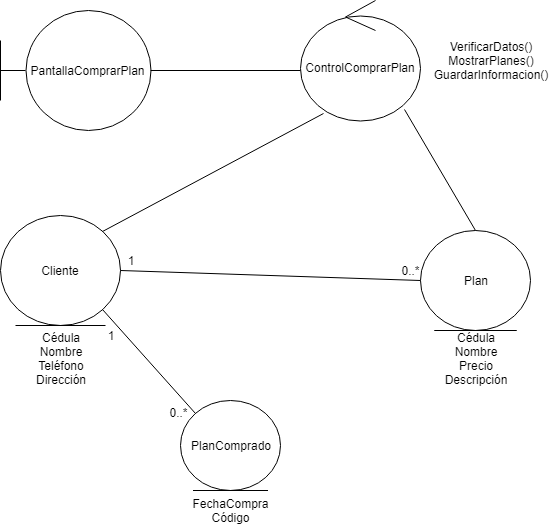

The diagram above was exported from draw.io. Its source (the exported page's mxGraphModel, read from the mxfile embedded in the PNG):
<mxGraphModel dx="868" dy="435" grid="1" gridSize="10" guides="1" tooltips="1" connect="1" arrows="1" fold="1" page="1" pageScale="1" pageWidth="827" pageHeight="1169" math="0" shadow="0">
  <root>
    <mxCell id="0" />
    <mxCell id="1" parent="0" />
    <mxCell id="gf-l_-1pweDQAhivBB1i-1" value="PantallaComprarPlan" style="shape=umlBoundary;whiteSpace=wrap;html=1;" vertex="1" parent="1">
      <mxGeometry x="30" y="20" width="150" height="120" as="geometry" />
    </mxCell>
    <mxCell id="gf-l_-1pweDQAhivBB1i-2" value="ControlComprarPlan" style="ellipse;shape=umlControl;whiteSpace=wrap;html=1;" vertex="1" parent="1">
      <mxGeometry x="330" y="10" width="120" height="120" as="geometry" />
    </mxCell>
    <mxCell id="gf-l_-1pweDQAhivBB1i-3" value="Cliente" style="ellipse;shape=umlEntity;whiteSpace=wrap;html=1;" vertex="1" parent="1">
      <mxGeometry x="30" y="225" width="120" height="110" as="geometry" />
    </mxCell>
    <mxCell id="gf-l_-1pweDQAhivBB1i-4" value="PlanComprado" style="ellipse;shape=umlEntity;whiteSpace=wrap;html=1;" vertex="1" parent="1">
      <mxGeometry x="210" y="410" width="100" height="90" as="geometry" />
    </mxCell>
    <mxCell id="gf-l_-1pweDQAhivBB1i-5" value="Plan" style="ellipse;shape=umlEntity;whiteSpace=wrap;html=1;" vertex="1" parent="1">
      <mxGeometry x="450" y="240" width="110" height="100" as="geometry" />
    </mxCell>
    <mxCell id="gf-l_-1pweDQAhivBB1i-6" value="VerificarDatos()&lt;br&gt;MostrarPlanes()&lt;br&gt;GuardarInformacion()" style="text;html=1;strokeColor=none;fillColor=none;align=center;verticalAlign=middle;whiteSpace=wrap;rounded=0;" vertex="1" parent="1">
      <mxGeometry x="460" y="40" width="120" height="60" as="geometry" />
    </mxCell>
    <mxCell id="gf-l_-1pweDQAhivBB1i-7" value="" style="endArrow=none;html=1;entryX=0;entryY=0.583;entryDx=0;entryDy=0;entryPerimeter=0;" edge="1" parent="1" target="gf-l_-1pweDQAhivBB1i-2">
      <mxGeometry width="50" height="50" relative="1" as="geometry">
        <mxPoint x="180" y="80" as="sourcePoint" />
        <mxPoint x="230" y="30" as="targetPoint" />
      </mxGeometry>
    </mxCell>
    <mxCell id="gf-l_-1pweDQAhivBB1i-8" value="" style="endArrow=none;html=1;entryX=0.192;entryY=0.942;entryDx=0;entryDy=0;entryPerimeter=0;exitX=1;exitY=0;exitDx=0;exitDy=0;" edge="1" parent="1" source="gf-l_-1pweDQAhivBB1i-3" target="gf-l_-1pweDQAhivBB1i-2">
      <mxGeometry width="50" height="50" relative="1" as="geometry">
        <mxPoint x="190" y="90" as="sourcePoint" />
        <mxPoint x="340" y="90" as="targetPoint" />
      </mxGeometry>
    </mxCell>
    <mxCell id="gf-l_-1pweDQAhivBB1i-9" value="" style="endArrow=none;html=1;entryX=0.867;entryY=0.908;entryDx=0;entryDy=0;entryPerimeter=0;exitX=0.5;exitY=0;exitDx=0;exitDy=0;" edge="1" parent="1" source="gf-l_-1pweDQAhivBB1i-5" target="gf-l_-1pweDQAhivBB1i-2">
      <mxGeometry width="50" height="50" relative="1" as="geometry">
        <mxPoint x="142" y="251" as="sourcePoint" />
        <mxPoint x="363" y="133" as="targetPoint" />
      </mxGeometry>
    </mxCell>
    <mxCell id="gf-l_-1pweDQAhivBB1i-10" value="" style="endArrow=none;html=1;entryX=1;entryY=1;entryDx=0;entryDy=0;exitX=0;exitY=0;exitDx=0;exitDy=0;" edge="1" parent="1" source="gf-l_-1pweDQAhivBB1i-4" target="gf-l_-1pweDQAhivBB1i-3">
      <mxGeometry width="50" height="50" relative="1" as="geometry">
        <mxPoint x="152" y="261" as="sourcePoint" />
        <mxPoint x="373" y="143" as="targetPoint" />
      </mxGeometry>
    </mxCell>
    <mxCell id="gf-l_-1pweDQAhivBB1i-11" value="" style="endArrow=none;html=1;exitX=1;exitY=0.5;exitDx=0;exitDy=0;entryX=0;entryY=0.5;entryDx=0;entryDy=0;" edge="1" parent="1" source="gf-l_-1pweDQAhivBB1i-3" target="gf-l_-1pweDQAhivBB1i-5">
      <mxGeometry width="50" height="50" relative="1" as="geometry">
        <mxPoint x="230" y="290" as="sourcePoint" />
        <mxPoint x="280" y="240" as="targetPoint" />
      </mxGeometry>
    </mxCell>
    <mxCell id="gf-l_-1pweDQAhivBB1i-12" value="1" style="text;html=1;strokeColor=none;fillColor=none;align=center;verticalAlign=middle;whiteSpace=wrap;rounded=0;" vertex="1" parent="1">
      <mxGeometry x="150" y="260" width="20" height="20" as="geometry" />
    </mxCell>
    <mxCell id="gf-l_-1pweDQAhivBB1i-13" value="0..*" style="text;html=1;strokeColor=none;fillColor=none;align=center;verticalAlign=middle;whiteSpace=wrap;rounded=0;" vertex="1" parent="1">
      <mxGeometry x="430" y="270" width="20" height="20" as="geometry" />
    </mxCell>
    <mxCell id="gf-l_-1pweDQAhivBB1i-14" value="0..*" style="text;html=1;strokeColor=none;fillColor=none;align=center;verticalAlign=middle;whiteSpace=wrap;rounded=0;" vertex="1" parent="1">
      <mxGeometry x="198" y="412" width="20" height="20" as="geometry" />
    </mxCell>
    <mxCell id="gf-l_-1pweDQAhivBB1i-15" value="1" style="text;html=1;strokeColor=none;fillColor=none;align=center;verticalAlign=middle;whiteSpace=wrap;rounded=0;" vertex="1" parent="1">
      <mxGeometry x="130" y="335" width="20" height="20" as="geometry" />
    </mxCell>
    <mxCell id="gf-l_-1pweDQAhivBB1i-16" value="Cédula&lt;br&gt;Nombre&lt;br&gt;Teléfono&lt;br&gt;Dirección" style="text;html=1;strokeColor=none;fillColor=none;align=center;verticalAlign=middle;whiteSpace=wrap;rounded=0;" vertex="1" parent="1">
      <mxGeometry x="55" y="340" width="70" height="55" as="geometry" />
    </mxCell>
    <mxCell id="gf-l_-1pweDQAhivBB1i-17" value="FechaCompra&lt;br&gt;Código" style="text;html=1;strokeColor=none;fillColor=none;align=center;verticalAlign=middle;whiteSpace=wrap;rounded=0;" vertex="1" parent="1">
      <mxGeometry x="217.5" y="500" width="85" height="40" as="geometry" />
    </mxCell>
    <mxCell id="gf-l_-1pweDQAhivBB1i-18" value="Cédula&lt;br&gt;Nombre&lt;br&gt;Precio&lt;br&gt;Descripción" style="text;html=1;strokeColor=none;fillColor=none;align=center;verticalAlign=middle;whiteSpace=wrap;rounded=0;" vertex="1" parent="1">
      <mxGeometry x="470" y="340" width="70" height="55" as="geometry" />
    </mxCell>
  </root>
</mxGraphModel>